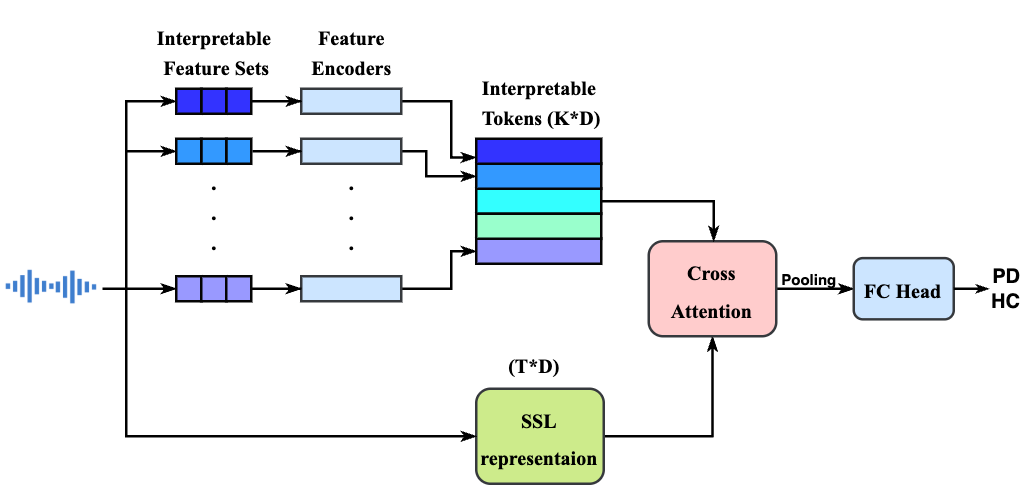

The diagram above was exported from draw.io. Its source (the exported page's mxGraphModel, read from the mxfile embedded in the PNG):
<mxGraphModel dx="611" dy="303" grid="1" gridSize="10" guides="1" tooltips="1" connect="1" arrows="1" fold="1" page="1" pageScale="1" pageWidth="850" pageHeight="1100" math="0" shadow="0">
  <root>
    <mxCell id="0" />
    <mxCell id="1" parent="0" />
    <mxCell id="pCLx7Zyh9JQxmE1m6XIa-13" value="" style="rounded=0;whiteSpace=wrap;html=1;strokeColor=none;" vertex="1" parent="1">
      <mxGeometry x="40" y="280" width="410" height="187.5" as="geometry" />
    </mxCell>
    <mxCell id="IrFOG5Jbrh0leSpKhlwF-137" value="&lt;div&gt;&lt;b style=&quot;background-color: transparent; color: light-dark(rgb(0, 0, 0), rgb(255, 255, 255));&quot;&gt;&lt;font style=&quot;font-size: 8px;&quot;&gt;(T*D)&lt;/font&gt;&lt;/b&gt;&lt;/div&gt;" style="text;html=1;align=center;verticalAlign=middle;resizable=0;points=[];autosize=1;strokeColor=#FFFFFF;fillColor=none;fontFamily=Times New Roman;fontSize=10;" parent="1" vertex="1">
      <mxGeometry x="233" y="400" width="40" height="30" as="geometry" />
    </mxCell>
    <mxCell id="IrFOG5Jbrh0leSpKhlwF-116" value="&lt;div&gt;&lt;span&gt;&lt;b&gt;&lt;font style=&quot;font-size: 8px;&quot;&gt;Interpretable&lt;/font&gt;&lt;/b&gt;&lt;/span&gt;&lt;/div&gt;&lt;div&gt;&lt;span&gt;&lt;b&gt;&lt;font style=&quot;font-size: 8px;&quot;&gt;&amp;nbsp;Feature Sets&lt;/font&gt;&lt;/b&gt;&lt;/span&gt;&lt;/div&gt;" style="text;html=1;align=center;verticalAlign=middle;resizable=0;points=[];autosize=1;strokeColor=#FFFFFF;fillColor=none;fontFamily=Times New Roman;fontSize=10;" parent="1" vertex="1">
      <mxGeometry x="90" y="270" width="70" height="40" as="geometry" />
    </mxCell>
    <mxCell id="IrFOG5Jbrh0leSpKhlwF-128" value="&lt;div&gt;&lt;span&gt;&lt;b&gt;&lt;font style=&quot;font-size: 8px;&quot;&gt;Interpretable&lt;/font&gt;&lt;/b&gt;&lt;/span&gt;&lt;/div&gt;&lt;div&gt;&lt;span&gt;&lt;b&gt;&lt;font style=&quot;font-size: 8px;&quot;&gt;&amp;nbsp;Tokens (K*D)&lt;/font&gt;&lt;/b&gt;&lt;/span&gt;&lt;/div&gt;" style="text;html=1;align=center;verticalAlign=middle;resizable=0;points=[];autosize=1;strokeColor=#FFFFFF;fillColor=none;fontFamily=Times New Roman;fontSize=10;" parent="1" vertex="1">
      <mxGeometry x="220" y="290" width="70" height="40" as="geometry" />
    </mxCell>
    <mxCell id="IrFOG5Jbrh0leSpKhlwF-117" value="&lt;b&gt;&lt;font style=&quot;font-size: 8px;&quot;&gt;Feature&lt;/font&gt;&lt;/b&gt;&lt;div&gt;&lt;b&gt;&lt;font style=&quot;font-size: 8px;&quot;&gt;Encoders&lt;/font&gt;&lt;/b&gt;&lt;/div&gt;" style="text;html=1;align=center;verticalAlign=middle;resizable=0;points=[];autosize=1;strokeColor=#FFFFFF;fillColor=none;fontFamily=Times New Roman;fontSize=10;" parent="1" vertex="1">
      <mxGeometry x="150" y="270" width="60" height="40" as="geometry" />
    </mxCell>
    <mxCell id="IrFOG5Jbrh0leSpKhlwF-112" value="&lt;b&gt;&lt;font style=&quot;font-size: 9px;&quot;&gt;.&lt;br&gt;.&lt;br&gt;.&lt;/font&gt;&lt;/b&gt;" style="text;html=1;align=center;verticalAlign=top;resizable=0;points=[];autosize=1;strokeColor=#FFFFFF;fillColor=none;fontFamily=Times New Roman;fontSize=10;" parent="1" vertex="1">
      <mxGeometry x="165" y="330" width="30" height="50" as="geometry" />
    </mxCell>
    <mxCell id="IrFOG5Jbrh0leSpKhlwF-77" style="edgeStyle=orthogonalEdgeStyle;rounded=0;orthogonalLoop=1;jettySize=auto;html=1;entryX=0.5;entryY=1;entryDx=0;entryDy=0;endArrow=classicThin;endFill=1;endSize=3;" parent="1" source="IrFOG5Jbrh0leSpKhlwF-71" target="IrFOG5Jbrh0leSpKhlwF-76" edge="1">
      <mxGeometry relative="1" as="geometry" />
    </mxCell>
    <mxCell id="IrFOG5Jbrh0leSpKhlwF-71" value="&lt;font style=&quot;line-height: 60%; font-size: 8px;&quot;&gt;&lt;b&gt;SSL&lt;br&gt;representaion&lt;/b&gt;&lt;/font&gt;" style="rounded=1;whiteSpace=wrap;html=1;fontFamily=Times New Roman;glass=0;shadow=0;fillColor=#cdeb8b;strokeColor=#36393d;" parent="1" vertex="1">
      <mxGeometry x="230" y="425" width="51" height="38" as="geometry" />
    </mxCell>
    <mxCell id="IrFOG5Jbrh0leSpKhlwF-147" style="edgeStyle=orthogonalEdgeStyle;rounded=0;orthogonalLoop=1;jettySize=auto;html=1;endArrow=classicThin;endFill=1;endSize=3;" parent="1" source="IrFOG5Jbrh0leSpKhlwF-76" target="IrFOG5Jbrh0leSpKhlwF-143" edge="1">
      <mxGeometry relative="1" as="geometry" />
    </mxCell>
    <mxCell id="IrFOG5Jbrh0leSpKhlwF-76" value="&lt;font style=&quot;font-size: 8px;&quot;&gt;&lt;b style=&quot;&quot;&gt;Cross &lt;br&gt;Attention&lt;/b&gt;&lt;/font&gt;" style="rounded=1;whiteSpace=wrap;html=1;fillColor=#ffcccc;strokeColor=#36393d;fontFamily=Times New Roman;" parent="1" vertex="1">
      <mxGeometry x="299" y="366" width="51" height="38" as="geometry" />
    </mxCell>
    <mxCell id="pCLx7Zyh9JQxmE1m6XIa-2" style="edgeStyle=orthogonalEdgeStyle;rounded=0;orthogonalLoop=1;jettySize=auto;html=1;endArrow=classicThin;endFill=1;endSize=3;" edge="1" parent="1" source="IrFOG5Jbrh0leSpKhlwF-100" target="IrFOG5Jbrh0leSpKhlwF-76">
      <mxGeometry relative="1" as="geometry">
        <Array as="points">
          <mxPoint x="325" y="350" />
        </Array>
      </mxGeometry>
    </mxCell>
    <mxCell id="IrFOG5Jbrh0leSpKhlwF-100" value="" style="rounded=0;whiteSpace=wrap;html=1;strokeColor=#050505;fontSize=12;fillColor=#33FFFF;fontFamily=Times New Roman;direction=east;movable=1;resizable=1;rotatable=1;deletable=1;editable=1;locked=0;connectable=1;" parent="1" vertex="1">
      <mxGeometry x="230" y="345" width="50" height="10" as="geometry" />
    </mxCell>
    <mxCell id="IrFOG5Jbrh0leSpKhlwF-101" value="" style="rounded=0;whiteSpace=wrap;html=1;strokeColor=#050505;fontSize=12;fillColor=#9999FF;fontFamily=Times New Roman;direction=east;movable=1;resizable=1;rotatable=1;deletable=1;editable=1;locked=0;connectable=1;" parent="1" vertex="1">
      <mxGeometry x="230" y="365" width="50" height="10" as="geometry" />
    </mxCell>
    <mxCell id="IrFOG5Jbrh0leSpKhlwF-102" value="" style="rounded=0;whiteSpace=wrap;html=1;strokeColor=#050505;fontSize=12;fillColor=#3399FF;fontFamily=Times New Roman;direction=east;movable=1;resizable=1;rotatable=1;deletable=1;editable=1;locked=0;connectable=1;" parent="1" vertex="1">
      <mxGeometry x="230" y="335" width="50" height="10" as="geometry" />
    </mxCell>
    <mxCell id="IrFOG5Jbrh0leSpKhlwF-103" value="" style="rounded=0;whiteSpace=wrap;html=1;strokeColor=#050505;fontSize=12;fillColor=#99FFCC;fontFamily=Times New Roman;direction=west;movable=1;resizable=1;rotatable=1;deletable=1;editable=1;locked=0;connectable=1;" parent="1" vertex="1">
      <mxGeometry x="230" y="355" width="50" height="10" as="geometry" />
    </mxCell>
    <mxCell id="IrFOG5Jbrh0leSpKhlwF-104" value="" style="rounded=0;whiteSpace=wrap;html=1;strokeColor=#050505;fontSize=12;fillColor=#3333FF;fontFamily=Times New Roman;direction=east;movable=1;resizable=1;rotatable=1;deletable=1;editable=1;locked=0;connectable=1;" parent="1" vertex="1">
      <mxGeometry x="230" y="325" width="50" height="10" as="geometry" />
    </mxCell>
    <mxCell id="IrFOG5Jbrh0leSpKhlwF-125" style="edgeStyle=orthogonalEdgeStyle;rounded=0;orthogonalLoop=1;jettySize=auto;html=1;entryX=0;entryY=0.5;entryDx=0;entryDy=0;endArrow=classicThin;endFill=1;endSize=3;" parent="1" source="IrFOG5Jbrh0leSpKhlwF-107" target="IrFOG5Jbrh0leSpKhlwF-101" edge="1">
      <mxGeometry relative="1" as="geometry" />
    </mxCell>
    <mxCell id="IrFOG5Jbrh0leSpKhlwF-107" value="" style="rounded=0;whiteSpace=wrap;html=1;strokeColor=#36393d;fontSize=12;fillColor=#cce5ff;fontFamily=Times New Roman;direction=east;movable=1;resizable=1;rotatable=1;deletable=1;editable=1;locked=0;connectable=1;" parent="1" vertex="1">
      <mxGeometry x="160" y="380" width="40" height="10" as="geometry" />
    </mxCell>
    <mxCell id="IrFOG5Jbrh0leSpKhlwF-126" style="edgeStyle=orthogonalEdgeStyle;rounded=0;orthogonalLoop=1;jettySize=auto;html=1;entryX=0;entryY=0.5;entryDx=0;entryDy=0;endArrow=classicThin;endFill=1;endSize=3;" parent="1" source="IrFOG5Jbrh0leSpKhlwF-108" target="IrFOG5Jbrh0leSpKhlwF-102" edge="1">
      <mxGeometry relative="1" as="geometry">
        <Array as="points">
          <mxPoint x="210" y="330" />
          <mxPoint x="210" y="340" />
        </Array>
      </mxGeometry>
    </mxCell>
    <mxCell id="IrFOG5Jbrh0leSpKhlwF-108" value="" style="rounded=0;whiteSpace=wrap;html=1;strokeColor=#36393d;fontSize=12;fillColor=#cce5ff;fontFamily=Times New Roman;direction=east;movable=1;resizable=1;rotatable=1;deletable=1;editable=1;locked=0;connectable=1;" parent="1" vertex="1">
      <mxGeometry x="160" y="325" width="40" height="10" as="geometry" />
    </mxCell>
    <mxCell id="IrFOG5Jbrh0leSpKhlwF-113" style="edgeStyle=orthogonalEdgeStyle;rounded=0;orthogonalLoop=1;jettySize=auto;html=1;entryX=0;entryY=0.75;entryDx=0;entryDy=0;endArrow=classicThin;endFill=1;endSize=3;" parent="1" source="IrFOG5Jbrh0leSpKhlwF-110" target="IrFOG5Jbrh0leSpKhlwF-104" edge="1">
      <mxGeometry relative="1" as="geometry" />
    </mxCell>
    <mxCell id="IrFOG5Jbrh0leSpKhlwF-110" value="" style="rounded=0;whiteSpace=wrap;html=1;strokeColor=#36393d;fontSize=12;fillColor=#cce5ff;fontFamily=Times New Roman;direction=east;movable=1;resizable=1;rotatable=1;deletable=1;editable=1;locked=0;connectable=1;" parent="1" vertex="1">
      <mxGeometry x="160" y="305" width="40" height="10" as="geometry" />
    </mxCell>
    <mxCell id="IrFOG5Jbrh0leSpKhlwF-123" style="edgeStyle=orthogonalEdgeStyle;rounded=0;orthogonalLoop=1;jettySize=auto;html=1;entryX=0;entryY=0.5;entryDx=0;entryDy=0;endArrow=classicThin;endFill=1;endSize=3;" parent="1" source="IrFOG5Jbrh0leSpKhlwF-82" target="IrFOG5Jbrh0leSpKhlwF-108" edge="1">
      <mxGeometry relative="1" as="geometry" />
    </mxCell>
    <mxCell id="IrFOG5Jbrh0leSpKhlwF-124" style="edgeStyle=orthogonalEdgeStyle;rounded=0;orthogonalLoop=1;jettySize=auto;html=1;entryX=0;entryY=0.5;entryDx=0;entryDy=0;endArrow=classicThin;endFill=1;endSize=3;" parent="1" source="IrFOG5Jbrh0leSpKhlwF-85" target="IrFOG5Jbrh0leSpKhlwF-107" edge="1">
      <mxGeometry relative="1" as="geometry" />
    </mxCell>
    <mxCell id="IrFOG5Jbrh0leSpKhlwF-122" style="edgeStyle=orthogonalEdgeStyle;rounded=0;orthogonalLoop=1;jettySize=auto;html=1;entryX=0;entryY=0.5;entryDx=0;entryDy=0;endArrow=classicThin;endFill=1;endSize=3;" parent="1" source="IrFOG5Jbrh0leSpKhlwF-93" target="IrFOG5Jbrh0leSpKhlwF-110" edge="1">
      <mxGeometry relative="1" as="geometry" />
    </mxCell>
    <mxCell id="IrFOG5Jbrh0leSpKhlwF-134" style="edgeStyle=orthogonalEdgeStyle;rounded=0;orthogonalLoop=1;jettySize=auto;html=1;entryX=0;entryY=0.5;entryDx=0;entryDy=0;endArrow=classicThin;endFill=1;endSize=3;" parent="1" target="IrFOG5Jbrh0leSpKhlwF-89" edge="1">
      <mxGeometry relative="1" as="geometry">
        <Array as="points">
          <mxPoint x="90" y="385" />
          <mxPoint x="90" y="330" />
        </Array>
        <mxPoint x="65" y="385" as="sourcePoint" />
      </mxGeometry>
    </mxCell>
    <mxCell id="IrFOG5Jbrh0leSpKhlwF-135" style="edgeStyle=orthogonalEdgeStyle;rounded=0;orthogonalLoop=1;jettySize=auto;html=1;entryX=0;entryY=0.5;entryDx=0;entryDy=0;endArrow=classicThin;endFill=1;endSize=3;" parent="1" target="IrFOG5Jbrh0leSpKhlwF-95" edge="1">
      <mxGeometry relative="1" as="geometry">
        <Array as="points">
          <mxPoint x="90" y="385" />
          <mxPoint x="90" y="310" />
        </Array>
        <mxPoint x="65" y="385" as="sourcePoint" />
      </mxGeometry>
    </mxCell>
    <mxCell id="IrFOG5Jbrh0leSpKhlwF-138" style="edgeStyle=orthogonalEdgeStyle;rounded=0;orthogonalLoop=1;jettySize=auto;html=1;entryX=0;entryY=0.5;entryDx=0;entryDy=0;endArrow=classicThin;endFill=1;endSize=3;" parent="1" target="IrFOG5Jbrh0leSpKhlwF-71" edge="1">
      <mxGeometry relative="1" as="geometry">
        <Array as="points">
          <mxPoint x="90" y="385" />
          <mxPoint x="90" y="444" />
        </Array>
        <mxPoint x="65" y="385" as="sourcePoint" />
      </mxGeometry>
    </mxCell>
    <mxCell id="IrFOG5Jbrh0leSpKhlwF-142" style="edgeStyle=orthogonalEdgeStyle;rounded=0;orthogonalLoop=1;jettySize=auto;html=1;entryX=0;entryY=0.5;entryDx=0;entryDy=0;endArrow=classicThin;endFill=1;endSize=3;" parent="1" target="IrFOG5Jbrh0leSpKhlwF-83" edge="1">
      <mxGeometry relative="1" as="geometry">
        <mxPoint x="65" y="385" as="sourcePoint" />
        <Array as="points">
          <mxPoint x="90" y="385" />
          <mxPoint x="90" y="385" />
        </Array>
      </mxGeometry>
    </mxCell>
    <mxCell id="IrFOG5Jbrh0leSpKhlwF-111" value="&lt;b&gt;&lt;font style=&quot;font-size: 9px;&quot;&gt;.&lt;br&gt;.&lt;br&gt;.&lt;/font&gt;&lt;/b&gt;" style="text;html=1;align=center;verticalAlign=top;resizable=0;points=[];autosize=1;strokeColor=#FFFFFF;fillColor=none;fontFamily=Times New Roman;fontSize=10;" parent="1" vertex="1">
      <mxGeometry x="110" y="330" width="30" height="50" as="geometry" />
    </mxCell>
    <mxCell id="IrFOG5Jbrh0leSpKhlwF-82" value="" style="rounded=0;whiteSpace=wrap;html=1;strokeColor=#050505;fontSize=12;fillColor=#3399FF;fontFamily=Times New Roman;direction=east;" parent="1" vertex="1">
      <mxGeometry x="130" y="325" width="10" height="10" as="geometry" />
    </mxCell>
    <mxCell id="IrFOG5Jbrh0leSpKhlwF-83" value="" style="rounded=0;whiteSpace=wrap;html=1;strokeColor=#050505;fontSize=12;fillColor=#9999FF;fontFamily=Times New Roman;direction=east;" parent="1" vertex="1">
      <mxGeometry x="110" y="380" width="10" height="10" as="geometry" />
    </mxCell>
    <mxCell id="IrFOG5Jbrh0leSpKhlwF-84" value="" style="rounded=0;whiteSpace=wrap;html=1;strokeColor=#050505;fontSize=12;fillColor=#9999FF;fontFamily=Times New Roman;direction=east;" parent="1" vertex="1">
      <mxGeometry x="120" y="380" width="10" height="10" as="geometry" />
    </mxCell>
    <mxCell id="IrFOG5Jbrh0leSpKhlwF-85" value="" style="rounded=0;whiteSpace=wrap;html=1;strokeColor=#050505;fontSize=12;fillColor=#9999FF;fontFamily=Times New Roman;direction=east;" parent="1" vertex="1">
      <mxGeometry x="130" y="380" width="10" height="10" as="geometry" />
    </mxCell>
    <mxCell id="IrFOG5Jbrh0leSpKhlwF-88" value="" style="rounded=0;whiteSpace=wrap;html=1;strokeColor=#050505;fontSize=12;fillColor=#3399FF;fontFamily=Times New Roman;direction=east;" parent="1" vertex="1">
      <mxGeometry x="120" y="325" width="10" height="10" as="geometry" />
    </mxCell>
    <mxCell id="IrFOG5Jbrh0leSpKhlwF-89" value="" style="rounded=0;whiteSpace=wrap;html=1;strokeColor=#050505;fontSize=12;fillColor=#3399FF;fontFamily=Times New Roman;direction=east;" parent="1" vertex="1">
      <mxGeometry x="110" y="325" width="10" height="10" as="geometry" />
    </mxCell>
    <mxCell id="IrFOG5Jbrh0leSpKhlwF-93" value="" style="rounded=0;whiteSpace=wrap;html=1;strokeColor=#050505;fontSize=12;fillColor=#3333FF;fontFamily=Times New Roman;direction=east;" parent="1" vertex="1">
      <mxGeometry x="130" y="305" width="10" height="10" as="geometry" />
    </mxCell>
    <mxCell id="IrFOG5Jbrh0leSpKhlwF-94" value="" style="rounded=0;whiteSpace=wrap;html=1;strokeColor=#050505;fontSize=12;fillColor=#3333FF;fontFamily=Times New Roman;direction=east;" parent="1" vertex="1">
      <mxGeometry x="120" y="305" width="10" height="10" as="geometry" />
    </mxCell>
    <mxCell id="IrFOG5Jbrh0leSpKhlwF-95" value="" style="rounded=0;whiteSpace=wrap;html=1;strokeColor=#050505;fontSize=12;fillColor=#3333FF;fontFamily=Times New Roman;direction=east;" parent="1" vertex="1">
      <mxGeometry x="110" y="305" width="10" height="10" as="geometry" />
    </mxCell>
    <mxCell id="IrFOG5Jbrh0leSpKhlwF-143" value="&lt;span style=&quot;font-size: 8px;&quot;&gt;&lt;b style=&quot;line-height: 100%;&quot;&gt;FC Head&lt;/b&gt;&lt;/span&gt;" style="rounded=1;whiteSpace=wrap;html=1;fillColor=#cce5ff;strokeColor=#36393d;fontFamily=Times New Roman;" parent="1" vertex="1">
      <mxGeometry x="381" y="372.75" width="40" height="24.5" as="geometry" />
    </mxCell>
    <mxCell id="IrFOG5Jbrh0leSpKhlwF-144" value="" style="shape=image;verticalLabelPosition=bottom;labelBackgroundColor=default;verticalAlign=top;aspect=fixed;imageAspect=0;image=data:image/png,(base64 omitted: 2228 chars);" parent="1" vertex="1">
      <mxGeometry x="40" y="377.1" width="41" height="15.79" as="geometry" />
    </mxCell>
    <mxCell id="IrFOG5Jbrh0leSpKhlwF-150" value="&lt;font&gt;&lt;b&gt;PD&lt;br&gt;HC&lt;/b&gt;&lt;/font&gt;" style="text;html=1;align=right;verticalAlign=middle;resizable=0;points=[];autosize=1;strokeColor=none;fillColor=none;fontSize=8;" parent="1" vertex="1">
      <mxGeometry x="409" y="370" width="40" height="30" as="geometry" />
    </mxCell>
    <mxCell id="IrFOG5Jbrh0leSpKhlwF-148" value="&lt;font&gt;&lt;b&gt;Pooling&lt;/b&gt;&lt;/font&gt;" style="text;html=1;align=center;verticalAlign=middle;resizable=0;points=[];autosize=1;strokeColor=none;fillColor=none;fontSize=6;" parent="1" vertex="1">
      <mxGeometry x="338" y="371" width="50" height="20" as="geometry" />
    </mxCell>
    <mxCell id="pCLx7Zyh9JQxmE1m6XIa-10" value="" style="endArrow=classicThin;html=1;rounded=0;endFill=1;endSize=2;" edge="1" parent="1">
      <mxGeometry width="50" height="50" relative="1" as="geometry">
        <mxPoint x="421" y="385" as="sourcePoint" />
        <mxPoint x="435" y="385" as="targetPoint" />
      </mxGeometry>
    </mxCell>
  </root>
</mxGraphModel>